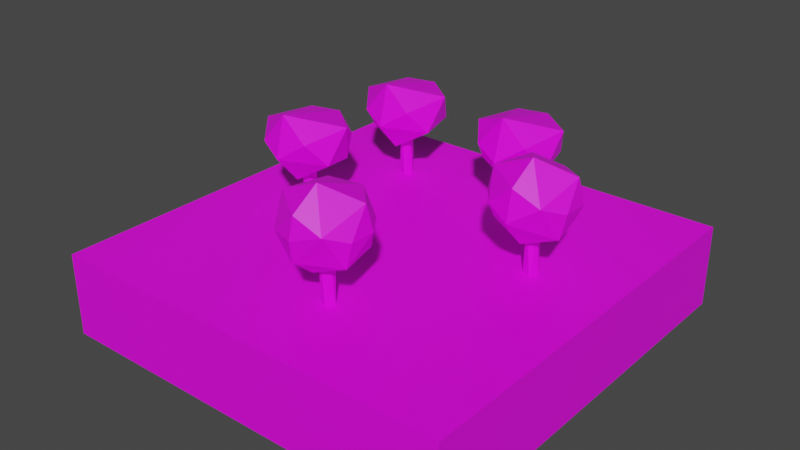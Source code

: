 # Source: Nature1.blend  (saved by Blender 2.83.19; exported with 4.5.12 LTS)
import bpy
from mathutils import Matrix  # noqa: F401  (used for matrix-valued properties, if any)

bpy.ops.wm.read_factory_settings(use_empty=True)
scene = bpy.context.scene
scene.name = 'Scene'

# ---- collections
col_collection = bpy.data.collections.new('Collection'); scene.collection.children.link(col_collection)

# ---- images (referenced by path relative to the original .blend; pixels are not part of the script)
import os
ASSET_DIR = os.environ.get("B2B_ASSET_DIR", "")  # directory of the original .blend (textures are referenced by path, not embedded)
HERE = os.path.dirname(os.path.abspath(__file__))  # packed textures are extracted next to this script under _unpacked/

def load_image(name, relpath, width, height, colorspace="sRGB"):
    """Load a texture the original file referenced (path relative to the .blend, or extracted next to this script)."""
    p = next((c for c in (os.path.join(HERE, relpath), os.path.join(ASSET_DIR, relpath)) if relpath and os.path.exists(c)), "")
    if p:
        img = bpy.data.images.load(p, check_existing=True)
        img.name = name
    else:  # same state as the original file: an image datablock whose file is absent (Cycles renders it pink)
        img = bpy.data.images.new(name, width, height)
        img.source = "FILE"
        img.filepath = "//" + (relpath or name)
    img.colorspace_settings.name = colorspace
    return img
img_lowpolybuildingscolors_png = load_image('LowPolyBuildingsColors.png', 'LowPolyBuildingsColors.png', 1024, 1024, 'sRGB')
img_lowpolybuildingscolors_png_003 = load_image('LowPolyBuildingsColors.png.003', 'LowPolyBuildingsColors.png', 1024, 1024, 'sRGB')

# ---- materials (node trees are filled in below, after node groups)
mat_material_028 = bpy.data.materials.new('Material.028')
mat_material_028.use_transparent_shadow = False
mat_material_033 = bpy.data.materials.new('Material.033')
mat_material_033.use_transparent_shadow = False
mat_material_034 = bpy.data.materials.new('Material.034')
mat_material_034.use_transparent_shadow = False
mat_material_032 = bpy.data.materials.new('Material.032')
mat_material_032.use_transparent_shadow = False
mat_material_031 = bpy.data.materials.new('Material.031')
mat_material_031.use_transparent_shadow = False
mat_material_035 = bpy.data.materials.new('Material.035')
mat_material_035.use_transparent_shadow = False

# ---- material node trees
mat_material_028.use_nodes = True; mat_material_028.node_tree.nodes.clear()
_N = mat_material_028.node_tree.nodes; _L = mat_material_028.node_tree.links
n0 = _N.new('ShaderNodeBsdfPrincipled'); n0.name = 'Principled BSDF'; n0.location = (10, 300)
n0.distribution = 'GGX'
n0.subsurface_method = 'BURLEY'
n0.inputs[3].default_value = 1.45
n0.inputs[27].default_value = (0.0, 0.0, 0.0, 1.0)
n0.inputs[28].default_value = 1.0
n1 = _N.new('ShaderNodeOutputMaterial'); n1.name = 'Material Output'; n1.location = (300, 300)
n2 = _N.new('ShaderNodeTexImage'); n2.name = 'Image Texture'; n2.location = (-280, 280)
n2.image = img_lowpolybuildingscolors_png
_L.new(n0.outputs[0], n1.inputs[0])
_L.new(n2.outputs[0], n0.inputs[0])
n1.is_active_output = True
mat_material_033.use_nodes = True; mat_material_033.node_tree.nodes.clear()
_N = mat_material_033.node_tree.nodes; _L = mat_material_033.node_tree.links
n0 = _N.new('ShaderNodeBsdfPrincipled'); n0.name = 'Principled BSDF'; n0.location = (10, 300)
n0.distribution = 'GGX'
n0.subsurface_method = 'BURLEY'
n0.inputs[3].default_value = 1.45
n0.inputs[27].default_value = (0.0, 0.0, 0.0, 1.0)
n0.inputs[28].default_value = 1.0
n1 = _N.new('ShaderNodeOutputMaterial'); n1.name = 'Material Output'; n1.location = (300, 300)
n2 = _N.new('ShaderNodeTexImage'); n2.name = 'Image Texture'; n2.location = (-280, 280)
n2.image = img_lowpolybuildingscolors_png
_L.new(n0.outputs[0], n1.inputs[0])
_L.new(n2.outputs[0], n0.inputs[0])
n1.is_active_output = True
mat_material_034.use_nodes = True; mat_material_034.node_tree.nodes.clear()
_N = mat_material_034.node_tree.nodes; _L = mat_material_034.node_tree.links
n0 = _N.new('ShaderNodeBsdfPrincipled'); n0.name = 'Principled BSDF'; n0.location = (10, 300)
n0.distribution = 'GGX'
n0.subsurface_method = 'BURLEY'
n0.inputs[3].default_value = 1.45
n0.inputs[27].default_value = (0.0, 0.0, 0.0, 1.0)
n0.inputs[28].default_value = 1.0
n1 = _N.new('ShaderNodeOutputMaterial'); n1.name = 'Material Output'; n1.location = (300, 300)
n2 = _N.new('ShaderNodeTexImage'); n2.name = 'Image Texture'; n2.location = (-280, 280)
n2.image = img_lowpolybuildingscolors_png
_L.new(n0.outputs[0], n1.inputs[0])
_L.new(n2.outputs[0], n0.inputs[0])
n1.is_active_output = True
mat_material_032.use_nodes = True; mat_material_032.node_tree.nodes.clear()
_N = mat_material_032.node_tree.nodes; _L = mat_material_032.node_tree.links
n0 = _N.new('ShaderNodeBsdfPrincipled'); n0.name = 'Principled BSDF'; n0.location = (10, 300)
n0.distribution = 'GGX'
n0.subsurface_method = 'BURLEY'
n0.inputs[3].default_value = 1.45
n0.inputs[27].default_value = (0.0, 0.0, 0.0, 1.0)
n0.inputs[28].default_value = 1.0
n1 = _N.new('ShaderNodeOutputMaterial'); n1.name = 'Material Output'; n1.location = (300, 300)
n2 = _N.new('ShaderNodeTexImage'); n2.name = 'Image Texture'; n2.location = (-280, 280)
n2.image = img_lowpolybuildingscolors_png
_L.new(n0.outputs[0], n1.inputs[0])
_L.new(n2.outputs[0], n0.inputs[0])
n1.is_active_output = True
mat_material_031.use_nodes = True; mat_material_031.node_tree.nodes.clear()
_N = mat_material_031.node_tree.nodes; _L = mat_material_031.node_tree.links
n0 = _N.new('ShaderNodeBsdfPrincipled'); n0.name = 'Principled BSDF'; n0.location = (10, 300)
n0.distribution = 'GGX'
n0.subsurface_method = 'BURLEY'
n0.inputs[3].default_value = 1.45
n0.inputs[27].default_value = (0.0, 0.0, 0.0, 1.0)
n0.inputs[28].default_value = 1.0
n1 = _N.new('ShaderNodeOutputMaterial'); n1.name = 'Material Output'; n1.location = (300, 300)
n2 = _N.new('ShaderNodeTexImage'); n2.name = 'Image Texture'; n2.location = (-280, 280)
n2.image = img_lowpolybuildingscolors_png
_L.new(n0.outputs[0], n1.inputs[0])
_L.new(n2.outputs[0], n0.inputs[0])
n1.is_active_output = True
mat_material_035.use_nodes = True; mat_material_035.node_tree.nodes.clear()
_N = mat_material_035.node_tree.nodes; _L = mat_material_035.node_tree.links
n0 = _N.new('ShaderNodeBsdfPrincipled'); n0.name = 'Principled BSDF'; n0.location = (10, 300)
n0.distribution = 'GGX'
n0.subsurface_method = 'BURLEY'
n0.inputs[3].default_value = 1.45
n0.inputs[27].default_value = (0.0, 0.0, 0.0, 1.0)
n0.inputs[28].default_value = 1.0
n1 = _N.new('ShaderNodeOutputMaterial'); n1.name = 'Material Output'; n1.location = (300, 300)
n2 = _N.new('ShaderNodeTexImage'); n2.name = 'Image Texture'; n2.location = (-280, 280)
n2.image = img_lowpolybuildingscolors_png_003
_L.new(n0.outputs[0], n1.inputs[0])
_L.new(n2.outputs[0], n0.inputs[0])
n1.is_active_output = True

# ---- world
world_world = bpy.data.worlds.new('World'); scene.world = world_world
world_world.use_nodes = True; world_world.node_tree.nodes.clear()
_N = world_world.node_tree.nodes; _L = world_world.node_tree.links
n0 = _N.new('ShaderNodeOutputWorld'); n0.name = 'World Output'; n0.location = (300, 300)
n1 = _N.new('ShaderNodeBackground'); n1.name = 'Background'; n1.location = (10, 300)
n1.inputs[0].default_value = (0.05088, 0.05088, 0.05088, 1.0)
_L.new(n1.outputs[0], n0.inputs[0])
n0.is_active_output = True
world_world.color = (0.05088, 0.05088, 0.05088)
world_world.use_sun_shadow = False
world_world.sun_shadow_jitter_overblur = 0.0

# ---- meshes
me_cube_042 = bpy.data.meshes.new('Cube.042')
me_cube_042.from_pydata([(-5.0, -5.0, -2.0), (-5.0, -5.0, 0.0), (-5.0, 5.0, -2.0), (-5.0, 5.0, 0.0), (5.0, -5.0, -2.0), (5.0, -5.0, 0.0), (5.0, 5.0, -2.0), (5.0, 5.0, 0.0), (0.559, -2.762, -0.2127), (0.5718, -2.773, 1.366), (0.7616, -2.894, -0.2127), (0.7162, -2.821, 1.366), (0.7466, -3.017, 1.366), (0.6675, -3.084, -0.2127), (0.4395, -3.004, -0.2127), (0.5297, -3.084, 1.366), (0.4356, -2.894, 1.366), (0.6243, -3.837, 2.288), (0.6923, -3.241, 2.765), (0.4916, -3.241, 0.7831), (0.5596, -3.837, 1.26), (1.409, -3.254, 1.175), (1.15, -2.255, 1.175), (-0.2579, -3.152, 1.175), (0.1204, -2.192, 1.175), (1.543, -3.241, 1.774), (1.543, -2.623, 1.774), (0.5919, -3.932, 1.774), (1.22, -3.711, 1.958), (-0.3591, -3.241, 1.774), (0.004158, -3.741, 1.774), (0.004158, -2.123, 1.774), (-0.3591, -2.623, 1.774), (1.18, -2.123, 1.774), (0.5919, -1.932, 1.774), (1.442, -2.712, 2.373), (-0.2247, -3.254, 2.373), (0.03357, -2.255, 2.373), (0.8547, -2.123, 2.376), (-2.73, 0.1701, -0.2348), (-2.527, 0.03779, -0.2348), (-2.633, 0.1693, 1.344), (-2.542, -0.08529, 1.344), (-2.621, -0.1525, -0.2348), (-2.849, -0.07199, -0.2348), (-2.759, -0.1525, 1.344), (-2.853, 0.03779, 1.344), (-2.648, -0.807, 2.528), (-2.797, -0.3088, 0.761), (-2.138, 0.6772, 1.153), (-3.546, -0.2197, 1.153), (-3.168, 0.7403, 1.153), (-1.774, -0.3404, 1.382), (-1.75, 0.2667, 2.122), (-2.707, -0.9963, 1.506), (-2.069, -0.7791, 1.936), (-3.284, -0.809, 1.752), (-3.648, 0.309, 1.752), (-2.109, 0.809, 1.752), (-2.632, 0.9882, 2.102), (-3.619, -0.3404, 2.122), (-3.305, 0.772, 2.122), (2.964, 0.8214, -0.2348), (3.166, 0.6891, -0.2348), (3.061, 0.8205, 1.344), (3.151, 0.566, 1.344), (3.072, 0.4988, -0.2348), (2.844, 0.5793, -0.2348), (2.934, 0.4988, 1.344), (2.84, 0.6891, 1.344), (3.029, -0.2543, 2.266), (3.097, 0.3424, 2.743), (2.896, 0.3424, 0.761), (3.813, 0.3295, 1.153), (3.555, 1.329, 1.153), (2.147, 0.4316, 1.153), (2.525, 1.392, 1.153), (3.948, 0.3423, 1.752), (3.948, 0.9603, 1.752), (2.986, -0.345, 1.506), (3.625, -0.1279, 1.936), (2.046, 0.3423, 1.752), (2.409, -0.1577, 1.752), (2.409, 1.46, 1.752), (2.046, 0.9603, 1.752), (3.584, 1.46, 1.752), (3.061, 1.639, 2.102), (3.846, 0.871, 2.351), (2.18, 0.3295, 2.351), (2.438, 1.329, 2.351), (-2.245, 3.088, -0.2348), (-2.042, 2.956, -0.2348), (-2.148, 3.088, 1.344), (-2.057, 2.833, 1.344), (-2.136, 2.766, -0.2348), (-2.364, 2.846, -0.2348), (-2.274, 2.766, 1.344), (-2.368, 2.956, 1.344), (-2.163, 2.111, 2.528), (-2.312, 2.609, 0.761), (-3.062, 2.699, 1.153), (-2.684, 3.659, 1.153), (-1.29, 2.578, 1.382), (-1.266, 3.185, 2.122), (-2.222, 1.922, 1.506), (-1.584, 2.139, 1.936), (-2.8, 2.109, 1.752), (-3.163, 3.227, 1.752), (-1.603, 3.69, 1.382), (-2.148, 3.906, 2.102), (-3.134, 2.578, 2.122), (-2.821, 3.69, 2.122), (1.057, 3.088, -0.2348), (1.259, 2.956, -0.2348), (1.154, 3.088, 1.344), (1.244, 2.833, 1.344), (1.165, 2.766, -0.2348), (0.9373, 2.846, -0.2348), (1.028, 2.766, 1.344), (0.9334, 2.956, 1.344), (1.139, 2.111, 2.528), (0.9895, 2.609, 0.761), (0.24, 2.699, 1.153), (0.6183, 3.659, 1.153), (2.012, 2.578, 1.382), (2.036, 3.185, 2.122), (1.08, 1.922, 1.506), (1.718, 2.139, 1.936), (0.502, 2.109, 1.752), (0.1387, 3.227, 1.752), (1.699, 3.69, 1.382), (1.154, 3.906, 2.102), (0.1675, 2.578, 2.122), (0.481, 3.69, 2.122)], [], [(0, 1, 3, 2), (2, 3, 7, 6), (6, 7, 5, 4), (4, 5, 1, 0), (2, 6, 4, 0), (7, 3, 1, 5), (11, 10, 8), (12, 13, 10), (15, 14, 13), (16, 8, 14), (10, 13, 14, 8), (19, 23, 24), (19, 24, 22), (21, 25, 28), (20, 27, 30), (23, 29, 32), (24, 31, 34), (22, 33, 26), (17, 28, 18), (35, 38, 18), (38, 37, 18), (37, 36, 18), (36, 17, 18), (18, 28, 35), (26, 33, 35), (33, 38, 35), (34, 37, 38), (34, 31, 37), (32, 36, 37), (32, 29, 36), (30, 17, 36), (30, 27, 17), (25, 35, 28), (33, 34, 38), (33, 22, 34), (22, 24, 34), (31, 32, 37), (31, 24, 32), (24, 23, 32), (29, 30, 36), (29, 23, 30), (23, 20, 30), (27, 28, 17), (27, 20, 28), (20, 21, 28), (25, 26, 35), (25, 21, 26), (21, 22, 26), (19, 20, 23), (21, 19, 22), (19, 21, 20), (9, 11, 8), (11, 12, 10), (12, 15, 13), (15, 16, 14), (16, 9, 8), (9, 16, 15, 12, 11), (41, 40, 39), (42, 43, 40), (45, 44, 43), (46, 39, 44), (48, 50, 51), (48, 51, 49), (50, 60, 57), (51, 61, 59), (49, 58, 53), (53, 59, 47), (59, 61, 47), (61, 60, 47), (47, 55, 53), (58, 59, 53), (57, 60, 61), (56, 47, 60), (56, 54, 47), (52, 53, 55), (58, 49, 59), (49, 51, 59), (46, 45, 42, 41), (61, 51, 57), (51, 50, 57), (60, 50, 56), (50, 54, 56), (54, 55, 47), (54, 52, 55), (52, 49, 53), (48, 54, 50), (52, 48, 49), (48, 52, 54), (41, 42, 40), (42, 45, 43), (45, 46, 44), (46, 41, 39), (40, 43, 44, 39), (64, 63, 62), (65, 66, 63), (68, 67, 66), (69, 62, 67), (72, 75, 76), (72, 76, 74), (73, 77, 80), (75, 81, 84), (76, 83, 86), (74, 85, 78), (70, 80, 71), (87, 86, 71), (86, 89, 71), (89, 88, 71), (88, 70, 71), (71, 80, 87), (78, 85, 87), (85, 86, 87), (69, 68, 65, 64), (86, 83, 89), (84, 88, 89), (84, 81, 88), (82, 70, 88), (82, 79, 70), (77, 87, 80), (85, 74, 86), (74, 76, 86), (83, 84, 89), (83, 76, 84), (76, 75, 84), (81, 82, 88), (81, 75, 82), (75, 79, 82), (79, 80, 70), (79, 73, 80), (77, 78, 87), (77, 73, 78), (73, 74, 78), (72, 79, 75), (73, 72, 74), (72, 73, 79), (64, 65, 63), (65, 68, 66), (68, 69, 67), (69, 64, 62), (63, 66, 67, 62), (92, 91, 90), (93, 94, 91), (96, 95, 94), (97, 90, 95), (99, 100, 101), (99, 101, 108), (100, 110, 107), (101, 111, 109), (97, 96, 93, 92), (103, 109, 98), (109, 111, 98), (111, 110, 98), (98, 105, 103), (108, 109, 103), (107, 110, 111), (106, 98, 110), (106, 104, 98), (102, 103, 105), (108, 101, 109), (111, 101, 107), (101, 100, 107), (110, 100, 106), (100, 104, 106), (104, 105, 98), (104, 102, 105), (102, 108, 103), (99, 104, 100), (102, 99, 108), (99, 102, 104), (92, 93, 91), (93, 96, 94), (96, 97, 95), (97, 92, 90), (91, 94, 95, 90), (114, 113, 112), (115, 116, 113), (118, 117, 116), (119, 112, 117), (121, 122, 123), (121, 123, 130), (122, 132, 129), (123, 133, 131), (119, 118, 115, 114), (125, 131, 120), (131, 133, 120), (133, 132, 120), (120, 127, 125), (130, 131, 125), (129, 132, 133), (128, 120, 132), (128, 126, 120), (124, 125, 127), (130, 123, 131), (133, 123, 129), (123, 122, 129), (132, 122, 128), (122, 126, 128), (126, 127, 120), (126, 124, 127), (124, 130, 125), (121, 126, 122), (124, 121, 130), (121, 124, 126), (114, 115, 113), (115, 118, 116), (118, 119, 117), (119, 114, 112), (113, 116, 117, 112)])
me_cube_042.polygons.foreach_set('material_index', [0, 0, 0, 0, 0, 0, 1, 1, 1, 1, 1, 1, 1, 1, 1, 1, 1, 1, 1, 1, 1, 1, 1, 1, 1, 1, 1, 1, 1, 1, 1, 1, 1, 1, 1, 1, 1, 1, 1, 1, 1, 1, 1, 1, 1, 1, 1, 1, 1, 1, 1, 1, 1, 1, 1, 1, 1, 2, 2, 2, 2, 2, 2, 2, 2, 2, 2, 2, 2, 2, 2, 2, 2, 2, 2, 2, 2, 2, 2, 2, 2, 2, 2, 2, 2, 2, 2, 2, 2, 2, 2, 2, 2, 3, 3, 3, 3, 3, 3, 3, 3, 3, 3, 3, 3, 3, 3, 3, 3, 3, 3, 3, 3, 3, 3, 3, 3, 3, 3, 3, 3, 3, 3, 3, 3, 3, 3, 3, 3, 3, 3, 3, 3, 3, 3, 3, 3, 3, 3, 4, 4, 4, 4, 4, 4, 4, 4, 4, 4, 4, 4, 4, 4, 4, 4, 4, 4, 4, 4, 4, 4, 4, 4, 4, 4, 4, 4, 4, 4, 4, 4, 4, 4, 5, 5, 5, 5, 5, 5, 5, 5, 5, 5, 5, 5, 5, 5, 5, 5, 5, 5, 5, 5, 5, 5, 5, 5, 5, 5, 5, 5, 5, 5, 5, 5, 5, 5])
_uv = me_cube_042.uv_layers.new(name='UVMap')
_uv.uv.foreach_set('vector', [0.2006, 0.3535, 0.2349, 0.3535, 0.2349, 0.3878, 0.2006, 0.3878, 0.2006, 0.3878, 0.2349, 0.3878, 0.2349, 0.422, 0.2006, 0.422, 0.2006, 0.422, 0.2349, 0.422, 0.2349, 0.4563, 0.2006, 0.4563, 0.2006, 0.4563, 0.2349, 0.4563, 0.2349, 0.4905, 0.2006, 0.4905, 0.1663, 0.422, 0.2006, 0.422, 0.2006, 0.4563, 0.1663, 0.4563, 0.7991, 0.7817, 0.8334, 0.7817, 0.8334, 0.8159, 0.7991, 0.8159, 0.1225, 0.7248, 0.01045, 0.7452, 0.009889, 0.7048, 0.1231, 0.7704, 0.01113, 0.7943, 0.01045, 0.7452, 0.1238, 0.8231, 0.01191, 0.8505, 0.01113, 0.7943, 0.1245, 0.872, 0.01271, 0.908, 0.01191, 0.8505, 0.9359, 0.6823, 0.8848, 0.7071, 0.9078, 0.7644, 0.9667, 0.7358, 0.874, 0.8215, 0.9035, 0.839, 0.9046, 0.8116, 0.8744, 0.7849, 0.9039, 0.8023, 0.905, 0.7749, 0.9054, 0.7368, 0.9225, 0.7396, 0.925, 0.7226, 0.9071, 0.7017, 0.9229, 0.7029, 0.9231, 0.6846, 0.9042, 0.8482, 0.9213, 0.8495, 0.9215, 0.8312, 0.9046, 0.8116, 0.9217, 0.8129, 0.9219, 0.7946, 0.905, 0.7734, 0.9221, 0.7762, 0.9223, 0.7579, 0.9388, 0.7041, 0.925, 0.7226, 0.9605, 0.7252, 0.9395, 0.7569, 0.94, 0.7844, 0.9698, 0.7676, 0.94, 0.7868, 0.9389, 0.8142, 0.9695, 0.8042, 0.9396, 0.8235, 0.9385, 0.8509, 0.9691, 0.8409, 0.9412, 0.6768, 0.9388, 0.7041, 0.9608, 0.6998, 0.9605, 0.7252, 0.925, 0.7226, 0.9395, 0.7555, 0.9223, 0.7579, 0.9221, 0.7762, 0.9395, 0.7569, 0.9221, 0.7762, 0.94, 0.7844, 0.9395, 0.7569, 0.9219, 0.7946, 0.9389, 0.8142, 0.94, 0.7844, 0.9219, 0.7946, 0.9217, 0.8129, 0.9389, 0.8142, 0.9215, 0.8312, 0.9385, 0.8509, 0.9389, 0.8142, 0.9215, 0.8312, 0.9213, 0.8495, 0.9385, 0.8509, 0.9231, 0.6846, 0.9388, 0.7041, 0.9412, 0.6768, 0.9231, 0.6846, 0.9229, 0.7029, 0.9388, 0.7041, 0.9225, 0.7396, 0.9395, 0.7555, 0.925, 0.7226, 0.9221, 0.7762, 0.9219, 0.7946, 0.94, 0.7844, 0.9221, 0.7762, 0.905, 0.7734, 0.9219, 0.7946, 0.905, 0.7734, 0.9046, 0.8116, 0.9219, 0.7946, 0.9217, 0.8129, 0.9215, 0.8312, 0.9389, 0.8142, 0.9217, 0.8129, 0.9046, 0.8116, 0.9215, 0.8312, 0.9046, 0.8116, 0.9042, 0.8482, 0.9215, 0.8312, 0.9213, 0.8495, 0.9211, 0.8679, 0.9385, 0.8509, 0.9213, 0.8495, 0.9042, 0.8482, 0.9211, 0.8679, 0.9042, 0.8482, 0.9052, 0.8769, 0.9211, 0.8679, 0.9229, 0.7029, 0.925, 0.7226, 0.9388, 0.7041, 0.9229, 0.7029, 0.9071, 0.7017, 0.925, 0.7226, 0.9071, 0.7017, 0.9054, 0.7368, 0.925, 0.7226, 0.9225, 0.7396, 0.9223, 0.7579, 0.9395, 0.7555, 0.9225, 0.7396, 0.9054, 0.7368, 0.9223, 0.7579, 0.9054, 0.7368, 0.905, 0.7734, 0.9223, 0.7579, 0.8833, 0.8639, 0.9052, 0.8769, 0.9042, 0.8482, 0.9054, 0.7382, 0.8748, 0.7482, 0.905, 0.7734, 0.885, 0.706, 0.9054, 0.7368, 0.9071, 0.7017, 0.1221, 0.6982, 0.1225, 0.7248, 0.009889, 0.7048, 0.1225, 0.7248, 0.1231, 0.7704, 0.01045, 0.7452, 0.1231, 0.7704, 0.1238, 0.8231, 0.01113, 0.7943, 0.1238, 0.8231, 0.1245, 0.872, 0.01191, 0.8505, 0.1245, 0.872, 0.1251, 0.9119, 0.01271, 0.908, 0.9702, 0.8348, 0.9339, 0.8704, 0.8835, 0.8448, 0.9029, 0.7886, 0.9565, 0.7931, 0.2677, 0.5394, 0.2499, 0.477, 0.2724, 0.477, 0.235, 0.5394, 0.2226, 0.477, 0.2499, 0.477, 0.2057, 0.5394, 0.1914, 0.477, 0.2226, 0.477, 0.1786, 0.5394, 0.1594, 0.477, 0.1914, 0.477, 0.7225, 0.8446, 0.761, 0.8649, 0.7607, 0.83, 0.7208, 0.7981, 0.7592, 0.8184, 0.7589, 0.7836, 0.7624, 0.8765, 0.7929, 0.8774, 0.7833, 0.8539, 0.7607, 0.83, 0.7912, 0.8309, 0.7866, 0.8042, 0.7588, 0.7817, 0.7807, 0.7842, 0.7884, 0.7593, 0.7884, 0.76, 0.7866, 0.8042, 0.8406, 0.7703, 0.8039, 0.7965, 0.7912, 0.8309, 0.8424, 0.8167, 0.8057, 0.8429, 0.7929, 0.8774, 0.8441, 0.8632, 0.8023, 0.6963, 0.781, 0.7161, 0.7884, 0.7593, 0.7807, 0.7842, 0.7866, 0.8042, 0.7884, 0.76, 0.7833, 0.8539, 0.7929, 0.8774, 0.7912, 0.8309, 0.7762, 0.668, 0.8021, 0.6906, 0.7986, 0.6571, 0.7762, 0.668, 0.7715, 0.6911, 0.8021, 0.6906, 0.7702, 0.7367, 0.7884, 0.7593, 0.781, 0.7161, 0.7807, 0.7842, 0.7588, 0.7817, 0.7866, 0.8042, 0.7588, 0.7817, 0.7607, 0.83, 0.7866, 0.8042, 0.8014, 0.9028, 0.736, 0.8735, 0.7571, 0.8011, 0.8352, 0.8292, 0.7912, 0.8309, 0.7607, 0.83, 0.7833, 0.8539, 0.7607, 0.83, 0.7624, 0.8765, 0.7833, 0.8539, 0.7929, 0.8774, 0.7624, 0.8765, 0.7851, 0.9004, 0.7624, 0.8765, 0.7654, 0.9127, 0.7851, 0.9004, 0.7715, 0.6911, 0.781, 0.7161, 0.8021, 0.6906, 0.7715, 0.6911, 0.7702, 0.7367, 0.781, 0.7161, 0.7702, 0.7367, 0.7588, 0.7817, 0.7884, 0.7593, 0.737, 0.8977, 0.7654, 0.9127, 0.7624, 0.8765, 0.7571, 0.7371, 0.719, 0.7517, 0.7588, 0.7817, 0.7293, 0.6976, 0.7702, 0.7367, 0.7715, 0.6911, 0.2677, 0.5394, 0.235, 0.5394, 0.2499, 0.477, 0.235, 0.5394, 0.2057, 0.5394, 0.2226, 0.477, 0.2057, 0.5394, 0.1786, 0.5394, 0.1914, 0.477, 0.1786, 0.5394, 0.1564, 0.5394, 0.1594, 0.477, 0.7923, 0.6644, 0.729, 0.699, 0.7617, 0.7701, 0.8346, 0.7302, 0.2322, 0.3136, 0.1696, 0.345, 0.1651, 0.3212, 0.2387, 0.3483, 0.175, 0.3739, 0.1696, 0.345, 0.2445, 0.3794, 0.1813, 0.407, 0.175, 0.3739, 0.2499, 0.4081, 0.1876, 0.4409, 0.1813, 0.407, 0.7462, 0.8473, 0.7793, 0.8645, 0.7789, 0.8346, 0.7445, 0.8075, 0.7776, 0.8246, 0.7771, 0.7948, 0.7753, 0.7533, 0.794, 0.7553, 0.7958, 0.7367, 0.7807, 0.8745, 0.7994, 0.8749, 0.7985, 0.855, 0.7789, 0.8346, 0.7976, 0.8351, 0.8011, 0.8123, 0.7771, 0.7932, 0.7958, 0.7952, 0.7949, 0.7752, 0.8096, 0.7158, 0.7958, 0.7367, 0.8345, 0.7373, 0.8135, 0.7732, 0.8011, 0.8123, 0.8472, 0.7829, 0.8159, 0.8056, 0.8163, 0.8355, 0.849, 0.8228, 0.8176, 0.8455, 0.8181, 0.8754, 0.8507, 0.8627, 0.8105, 0.6859, 0.8096, 0.7158, 0.8333, 0.7097, 0.8345, 0.7373, 0.7958, 0.7367, 0.8134, 0.7716, 0.7949, 0.7752, 0.7958, 0.7952, 0.8135, 0.7732, 0.7958, 0.7952, 0.8011, 0.8123, 0.8135, 0.7732, 0.8143, 0.8969, 0.7579, 0.8721, 0.7757, 0.8098, 0.8429, 0.8335, 0.8011, 0.8123, 0.7976, 0.8351, 0.8163, 0.8355, 0.7985, 0.855, 0.8181, 0.8754, 0.8163, 0.8355, 0.7985, 0.855, 0.7994, 0.8749, 0.8181, 0.8754, 0.7914, 0.6955, 0.8096, 0.7158, 0.8105, 0.6859, 0.7914, 0.6955, 0.7875, 0.7153, 0.8096, 0.7158, 0.794, 0.7553, 0.8134, 0.7716, 0.7958, 0.7367, 0.7958, 0.7952, 0.7771, 0.7932, 0.8011, 0.8123, 0.7771, 0.7932, 0.7789, 0.8346, 0.8011, 0.8123, 0.7976, 0.8351, 0.7985, 0.855, 0.8163, 0.8355, 0.7976, 0.8351, 0.7789, 0.8346, 0.7985, 0.855, 0.7789, 0.8346, 0.7807, 0.8745, 0.7985, 0.855, 0.7994, 0.8749, 0.8003, 0.8949, 0.8181, 0.8754, 0.7994, 0.8749, 0.7807, 0.8745, 0.8003, 0.8949, 0.7807, 0.8745, 0.7834, 0.9056, 0.8003, 0.8949, 0.7875, 0.7153, 0.7958, 0.7367, 0.8096, 0.7158, 0.7875, 0.7153, 0.7753, 0.7533, 0.7958, 0.7367, 0.794, 0.7553, 0.7949, 0.7752, 0.8134, 0.7716, 0.794, 0.7553, 0.7753, 0.7533, 0.7949, 0.7752, 0.7753, 0.7533, 0.7771, 0.7932, 0.7949, 0.7752, 0.7589, 0.8929, 0.7834, 0.9056, 0.7807, 0.8745, 0.7754, 0.7549, 0.7427, 0.7676, 0.7771, 0.7932, 0.7513, 0.7211, 0.7753, 0.7533, 0.7875, 0.7153, 0.2322, 0.3136, 0.2387, 0.3483, 0.1696, 0.345, 0.2387, 0.3483, 0.2445, 0.3794, 0.175, 0.3739, 0.2445, 0.3794, 0.2499, 0.4081, 0.1813, 0.407, 0.2499, 0.4081, 0.2544, 0.4316, 0.1876, 0.4409, 0.8052, 0.6922, 0.751, 0.7223, 0.7795, 0.7832, 0.8419, 0.7485, 0.5087, 0.4813, 0.4948, 0.4327, 0.5123, 0.4327, 0.4832, 0.4813, 0.4735, 0.4327, 0.4948, 0.4327, 0.4603, 0.4813, 0.4491, 0.4327, 0.4735, 0.4327, 0.4392, 0.4813, 0.4242, 0.4327, 0.4491, 0.4327, 0.9021, 0.827, 0.9285, 0.8414, 0.9286, 0.8173, 0.9013, 0.7949, 0.9277, 0.8092, 0.9278, 0.7852, 0.9295, 0.8495, 0.9505, 0.8503, 0.9441, 0.834, 0.9286, 0.8173, 0.9497, 0.8182, 0.9468, 0.7997, 0.9562, 0.868, 0.9112, 0.8471, 0.9265, 0.7973, 0.9802, 0.8174, 0.9485, 0.7692, 0.9468, 0.7997, 0.9845, 0.7767, 0.9542, 0.865, 0.945, 0.8887, 0.9805, 0.8794, 0.8822, 0.7536, 0.8731, 0.7773, 0.9086, 0.768, 0.9587, 0.7252, 0.9438, 0.7387, 0.9485, 0.7687, 0.9369, 0.785, 0.9468, 0.7997, 0.9485, 0.7692, 0.9441, 0.834, 0.9505, 0.8503, 0.9497, 0.8182, 0.9409, 0.7054, 0.9586, 0.7213, 0.9565, 0.6981, 0.9409, 0.7054, 0.9374, 0.7213, 0.9586, 0.7213, 0.9361, 0.7529, 0.9485, 0.7687, 0.9438, 0.7387, 0.9369, 0.785, 0.9286, 0.8173, 0.9468, 0.7997, 0.9497, 0.8182, 0.9286, 0.8173, 0.9441, 0.834, 0.9286, 0.8173, 0.9295, 0.8495, 0.9441, 0.834, 0.9505, 0.8503, 0.9295, 0.8495, 0.9449, 0.8662, 0.9295, 0.8495, 0.9312, 0.8745, 0.9449, 0.8662, 0.9374, 0.7213, 0.9438, 0.7387, 0.9586, 0.7213, 0.9374, 0.7213, 0.9361, 0.7529, 0.9438, 0.7387, 0.9361, 0.7529, 0.9369, 0.785, 0.9485, 0.7687, 0.9116, 0.8639, 0.9312, 0.8745, 0.9295, 0.8495, 0.927, 0.753, 0.9005, 0.7627, 0.9369, 0.785, 0.9082, 0.7254, 0.9361, 0.7529, 0.9374, 0.7213, 0.5087, 0.4813, 0.4832, 0.4813, 0.4948, 0.4327, 0.4832, 0.4813, 0.4603, 0.4813, 0.4735, 0.4327, 0.4603, 0.4813, 0.4392, 0.4813, 0.4491, 0.4327, 0.4392, 0.4813, 0.4219, 0.4813, 0.4242, 0.4327, 0.952, 0.7031, 0.908, 0.7264, 0.9299, 0.7759, 0.9807, 0.7489, 0.5087, 0.4813, 0.4948, 0.4327, 0.5123, 0.4327, 0.4832, 0.4813, 0.4735, 0.4327, 0.4948, 0.4327, 0.4603, 0.4813, 0.4491, 0.4327, 0.4735, 0.4327, 0.4392, 0.4813, 0.4242, 0.4327, 0.4491, 0.4327, 0.9021, 0.827, 0.9285, 0.8414, 0.9286, 0.8173, 0.9013, 0.7949, 0.9277, 0.8092, 0.9278, 0.7852, 0.9295, 0.8495, 0.9505, 0.8503, 0.9441, 0.834, 0.9286, 0.8173, 0.9497, 0.8182, 0.9468, 0.7997, 0.9562, 0.868, 0.9112, 0.8471, 0.9265, 0.7973, 0.9802, 0.8174, 0.9485, 0.7692, 0.9468, 0.7997, 0.9845, 0.7767, 0.9542, 0.865, 0.945, 0.8887, 0.9805, 0.8794, 0.8822, 0.7536, 0.8731, 0.7773, 0.9086, 0.768, 0.9587, 0.7252, 0.9438, 0.7387, 0.9485, 0.7687, 0.9369, 0.785, 0.9468, 0.7997, 0.9485, 0.7692, 0.9441, 0.834, 0.9505, 0.8503, 0.9497, 0.8182, 0.9409, 0.7054, 0.9586, 0.7213, 0.9565, 0.6981, 0.9409, 0.7054, 0.9374, 0.7213, 0.9586, 0.7213, 0.9361, 0.7529, 0.9485, 0.7687, 0.9438, 0.7387, 0.9369, 0.785, 0.9286, 0.8173, 0.9468, 0.7997, 0.9497, 0.8182, 0.9286, 0.8173, 0.9441, 0.834, 0.9286, 0.8173, 0.9295, 0.8495, 0.9441, 0.834, 0.9505, 0.8503, 0.9295, 0.8495, 0.9449, 0.8662, 0.9295, 0.8495, 0.9312, 0.8745, 0.9449, 0.8662, 0.9374, 0.7213, 0.9438, 0.7387, 0.9586, 0.7213, 0.9374, 0.7213, 0.9361, 0.7529, 0.9438, 0.7387, 0.9361, 0.7529, 0.9369, 0.785, 0.9485, 0.7687, 0.9116, 0.8639, 0.9312, 0.8745, 0.9295, 0.8495, 0.927, 0.753, 0.9005, 0.7627, 0.9369, 0.785, 0.9082, 0.7254, 0.9361, 0.7529, 0.9374, 0.7213, 0.5087, 0.4813, 0.4832, 0.4813, 0.4948, 0.4327, 0.4832, 0.4813, 0.4603, 0.4813, 0.4735, 0.4327, 0.4603, 0.4813, 0.4392, 0.4813, 0.4491, 0.4327, 0.4392, 0.4813, 0.4219, 0.4813, 0.4242, 0.4327, 0.952, 0.7031, 0.908, 0.7264, 0.9299, 0.7759, 0.9807, 0.7489])
me_cube_042.materials.append(mat_material_028)
me_cube_042.materials.append(mat_material_033)
me_cube_042.materials.append(mat_material_034)
me_cube_042.materials.append(mat_material_032)
me_cube_042.materials.append(mat_material_031)
me_cube_042.materials.append(mat_material_035)
me_cube_042.use_remesh_fix_poles = True
me_cube_042.use_remesh_preserve_attributes = False
me_cube_042.use_mirror_vertex_groups = False
me_cube_042.update()

# ---- objects
ob_nature_001 = bpy.data.objects.new('Nature.001', me_cube_042)

# ---- transforms, parenting, visibility, modifiers, constraints
ob_nature_001.location = (0.0, 0.0, 0.0)
ob_nature_001.lineart.crease_threshold = 0.0

# ---- collection membership
col_collection.objects.link(ob_nature_001)

# ---- scene / render settings (as saved in the file)
scene.frame_start = 1; scene.frame_end = 250; scene.frame_set(1)
scene.render.engine = 'BLENDER_EEVEE_NEXT'
scene.cycles.use_denoising = False
scene.cycles.samples = 128
scene.cycles.sampling_pattern = 'TABULATED_SOBOL'
scene.cycles.use_adaptive_sampling = False
scene.cycles.use_light_tree = False
scene.view_settings.view_transform = 'Filmic'
bpy.context.view_layer.update()

# ---- added for rendering (the .blend has no active camera and no usable light): camera, sun
cam_auto = bpy.data.cameras.new('AutoCamera')
cam_auto.lens = 50.0
cam_auto.sensor_width = 36.0
cam_auto.clip_end = 1000.0
ob_auto_camera = bpy.data.objects.new('AutoCamera', cam_auto)
scene.collection.objects.link(ob_auto_camera)
ob_auto_camera.location = (13.8074, -16.5689, 11.4284)
ob_auto_camera.rotation_euler = (1.09748, -7.21219e-08, 0.694738)
scene.camera = ob_auto_camera
light_auto_sun = bpy.data.lights.new('AutoSun', 'SUN')
light_auto_sun.energy = 3.0
light_auto_sun.angle = 0.0523599
ob_auto_sun = bpy.data.objects.new('AutoSun', light_auto_sun)
scene.collection.objects.link(ob_auto_sun)
ob_auto_sun.rotation_euler = (0.872665, 0.174533, 0.523599)
bpy.context.view_layer.update()
